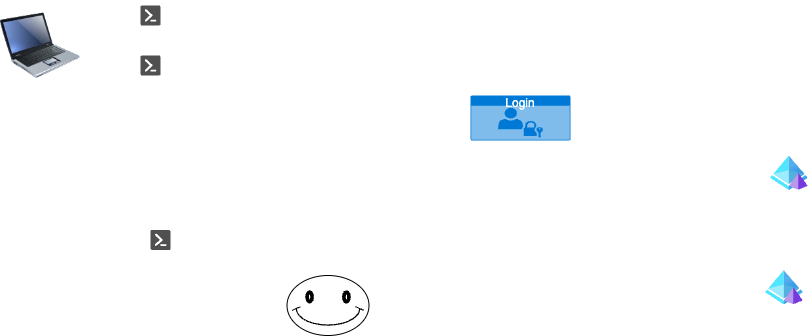

The diagram above was exported from draw.io. Its source (the exported page's mxGraphModel, read from the mxfile embedded in the PNG):
<mxGraphModel dx="1112" dy="428" grid="0" gridSize="10" guides="1" tooltips="1" connect="1" arrows="1" fold="1" page="0" pageScale="1" pageWidth="850" pageHeight="1100" math="0" shadow="0">
  <root>
    <mxCell id="0" />
    <mxCell id="1" parent="0" />
    <mxCell id="2" value="Entra ID" style="image;aspect=fixed;html=1;points=[];align=center;fontSize=12;image=img/lib/azure2/identity/Azure_AD_Domain_Services.svg;fontColor=#FFFFFF;labelBackgroundColor=none;" parent="1" vertex="1">
      <mxGeometry x="640" y="255.5" width="37.73" height="34.5" as="geometry" />
    </mxCell>
    <mxCell id="3" value="" style="image;html=1;image=img/lib/clip_art/computers/Laptop_128x128.png;fontColor=#FFFFFF;labelBackgroundColor=none;" parent="1" vertex="1">
      <mxGeometry x="-130" y="105" width="80" height="80" as="geometry" />
    </mxCell>
    <mxCell id="4" value="&lt;span style=&quot;&quot;&gt;lha &amp;gt; Connect-AzAccount&lt;/span&gt;" style="text;html=1;align=center;verticalAlign=middle;whiteSpace=wrap;rounded=0;fontColor=#FFFFFF;labelBackgroundColor=none;" parent="1" vertex="1">
      <mxGeometry x="110" y="100" width="220" height="30" as="geometry" />
    </mxCell>
    <mxCell id="6" value="&lt;div&gt;1&lt;/div&gt;" style="text;html=1;align=center;verticalAlign=middle;whiteSpace=wrap;rounded=0;fontColor=#FFFFFF;labelBackgroundColor=none;" parent="1" vertex="1">
      <mxGeometry x="32.5" y="100" width="75" height="30" as="geometry" />
    </mxCell>
    <mxCell id="7" value="&lt;div&gt;2&lt;/div&gt;" style="text;html=1;align=center;verticalAlign=middle;whiteSpace=wrap;rounded=0;fontColor=#FFFFFF;labelBackgroundColor=none;" parent="1" vertex="1">
      <mxGeometry x="-40" y="150" width="220" height="30" as="geometry" />
    </mxCell>
    <mxCell id="8" value="System &amp;gt; GET https://login.microsoftonline.com/{tenantID}/oauth2/authorize" style="text;html=1;align=center;verticalAlign=middle;whiteSpace=wrap;rounded=0;fontColor=#FFFFFF;labelBackgroundColor=none;" parent="1" vertex="1">
      <mxGeometry x="75" y="147.5" width="560" height="35" as="geometry" />
    </mxCell>
    <mxCell id="12" value="" style="sketch=0;pointerEvents=1;shadow=0;dashed=0;html=1;strokeColor=none;fillColor=#505050;labelPosition=center;verticalLabelPosition=bottom;verticalAlign=top;outlineConnect=0;align=center;shape=mxgraph.office.concepts.powershell;fontColor=#FFFFFF;labelBackgroundColor=none;" parent="1" vertex="1">
      <mxGeometry x="10" y="105" width="20" height="20" as="geometry" />
    </mxCell>
    <mxCell id="14" value="" style="sketch=0;pointerEvents=1;shadow=0;dashed=0;html=1;strokeColor=none;fillColor=#505050;labelPosition=center;verticalLabelPosition=bottom;verticalAlign=top;outlineConnect=0;align=center;shape=mxgraph.office.concepts.powershell;fontColor=#FFFFFF;labelBackgroundColor=none;" parent="1" vertex="1">
      <mxGeometry x="10" y="155" width="20" height="20" as="geometry" />
    </mxCell>
    <mxCell id="20" value="Entra ID verificerer credentials og sender auth code tilbage til lha" style="text;html=1;align=center;verticalAlign=middle;whiteSpace=wrap;rounded=0;fontColor=#FFFFFF;labelBackgroundColor=none;" parent="1" vertex="1">
      <mxGeometry x="100" y="270" width="560" height="35" as="geometry" />
    </mxCell>
    <mxCell id="21" value="Login" style="html=1;whiteSpace=wrap;strokeColor=none;fillColor=#0079D6;labelPosition=center;verticalLabelPosition=middle;verticalAlign=top;align=center;fontSize=12;outlineConnect=0;spacingTop=-6;fontColor=#FFFFFF;sketch=0;shape=mxgraph.sitemap.login;labelBackgroundColor=none;" parent="1" vertex="1">
      <mxGeometry x="340" y="195" width="100" height="45" as="geometry" />
    </mxCell>
    <mxCell id="22" value="3" style="text;html=1;align=center;verticalAlign=middle;whiteSpace=wrap;rounded=0;fontColor=#FFFFFF;labelBackgroundColor=none;" parent="1" vertex="1">
      <mxGeometry x="40" y="210" width="60" height="30" as="geometry" />
    </mxCell>
    <mxCell id="23" value="Fed login skærm" style="text;html=1;align=center;verticalAlign=middle;whiteSpace=wrap;rounded=0;fontColor=#FFFFFF;labelBackgroundColor=none;" parent="1" vertex="1">
      <mxGeometry x="107.5" y="210" width="180" height="30" as="geometry" />
    </mxCell>
    <mxCell id="24" value="4" style="text;html=1;align=center;verticalAlign=middle;whiteSpace=wrap;rounded=0;fontColor=#FFFFFF;labelBackgroundColor=none;" parent="1" vertex="1">
      <mxGeometry x="560" y="272.5" width="60" height="30" as="geometry" />
    </mxCell>
    <mxCell id="25" value="&lt;div&gt;&lt;font&gt;POST https://login.microsoftonline.com/{tenantID}/oauth2/token&lt;/font&gt;&lt;/div&gt;&lt;div&gt;&lt;br&gt;&lt;/div&gt;" style="text;html=1;align=center;verticalAlign=middle;whiteSpace=wrap;rounded=0;fontColor=#FFFFFF;labelBackgroundColor=none;" parent="1" vertex="1">
      <mxGeometry x="100" y="330" width="460" height="40" as="geometry" />
    </mxCell>
    <mxCell id="27" value="5" style="text;html=1;align=center;verticalAlign=middle;whiteSpace=wrap;rounded=0;fontColor=#FFFFFF;labelBackgroundColor=none;" parent="1" vertex="1">
      <mxGeometry x="47.5" y="319.5" width="60" height="30" as="geometry" />
    </mxCell>
    <mxCell id="28" value="" style="sketch=0;pointerEvents=1;shadow=0;dashed=0;html=1;strokeColor=none;fillColor=#505050;labelPosition=center;verticalLabelPosition=bottom;verticalAlign=top;outlineConnect=0;align=center;shape=mxgraph.office.concepts.powershell;fontColor=#FFFFFF;labelBackgroundColor=none;" parent="1" vertex="1">
      <mxGeometry x="20" y="329.5" width="20" height="20" as="geometry" />
    </mxCell>
    <mxCell id="29" value="Entra ID" style="image;aspect=fixed;html=1;points=[];align=center;fontSize=12;image=img/lib/azure2/identity/Azure_AD_Domain_Services.svg;fontColor=#FFFFFF;labelBackgroundColor=none;" parent="1" vertex="1">
      <mxGeometry x="635" y="370" width="37.73" height="34.5" as="geometry" />
    </mxCell>
    <mxCell id="30" value="Lad gå; her er din token og din refrehs token" style="text;html=1;align=center;verticalAlign=middle;whiteSpace=wrap;rounded=0;fontColor=#FFFFFF;labelBackgroundColor=none;" parent="1" vertex="1">
      <mxGeometry x="205" y="390" width="440" height="30" as="geometry" />
    </mxCell>
    <mxCell id="31" value="6" style="text;html=1;align=center;verticalAlign=middle;whiteSpace=wrap;rounded=0;fontColor=#FFFFFF;labelBackgroundColor=none;" parent="1" vertex="1">
      <mxGeometry x="560" y="390" width="60" height="30" as="geometry" />
    </mxCell>
    <mxCell id="32" value="" style="verticalLabelPosition=bottom;verticalAlign=top;html=1;shape=mxgraph.basic.smiley;fontColor=#FFFFFF;labelBackgroundColor=none;" parent="1" vertex="1">
      <mxGeometry x="156.5" y="375" width="82" height="60" as="geometry" />
    </mxCell>
  </root>
</mxGraphModel>